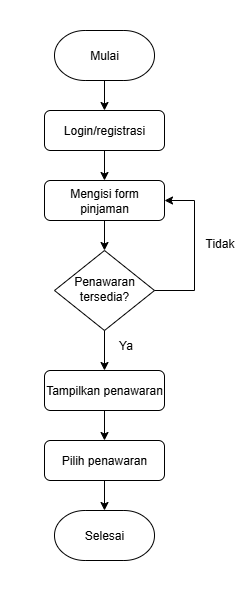

The diagram above was exported from draw.io. Its source (the exported page's mxGraphModel, read from the mxfile embedded in the PNG):
<mxGraphModel dx="786" dy="1666" grid="1" gridSize="10" guides="1" tooltips="1" connect="1" arrows="1" fold="1" page="1" pageScale="1" pageWidth="827" pageHeight="1169" math="0" shadow="0">
  <root>
    <mxCell id="WIyWlLk6GJQsqaUBKTNV-0" />
    <mxCell id="WIyWlLk6GJQsqaUBKTNV-1" parent="WIyWlLk6GJQsqaUBKTNV-0" />
    <mxCell id="ZX7Dhtya12RGTGVejt0G-2" value="" style="rounded=0;whiteSpace=wrap;html=1;strokeColor=none;" vertex="1" parent="WIyWlLk6GJQsqaUBKTNV-1">
      <mxGeometry x="116" y="-30" width="250" height="600" as="geometry" />
    </mxCell>
    <mxCell id="gY3igMXXropdshDDUPb6-4" style="edgeStyle=orthogonalEdgeStyle;rounded=0;orthogonalLoop=1;jettySize=auto;html=1;entryX=0.5;entryY=0;entryDx=0;entryDy=0;" parent="WIyWlLk6GJQsqaUBKTNV-1" source="WIyWlLk6GJQsqaUBKTNV-3" target="gY3igMXXropdshDDUPb6-3" edge="1">
      <mxGeometry relative="1" as="geometry" />
    </mxCell>
    <mxCell id="WIyWlLk6GJQsqaUBKTNV-3" value="Login/registrasi" style="rounded=1;whiteSpace=wrap;html=1;fontSize=12;glass=0;strokeWidth=1;shadow=0;fillColor=none;" parent="WIyWlLk6GJQsqaUBKTNV-1" vertex="1">
      <mxGeometry x="160" y="80" width="120" height="40" as="geometry" />
    </mxCell>
    <mxCell id="gY3igMXXropdshDDUPb6-6" style="edgeStyle=orthogonalEdgeStyle;rounded=0;orthogonalLoop=1;jettySize=auto;html=1;entryX=0.5;entryY=0;entryDx=0;entryDy=0;" parent="WIyWlLk6GJQsqaUBKTNV-1" source="WIyWlLk6GJQsqaUBKTNV-6" target="WIyWlLk6GJQsqaUBKTNV-7" edge="1">
      <mxGeometry relative="1" as="geometry" />
    </mxCell>
    <mxCell id="gY3igMXXropdshDDUPb6-10" style="edgeStyle=orthogonalEdgeStyle;rounded=0;orthogonalLoop=1;jettySize=auto;html=1;entryX=1;entryY=0.5;entryDx=0;entryDy=0;exitX=1;exitY=0.5;exitDx=0;exitDy=0;" parent="WIyWlLk6GJQsqaUBKTNV-1" source="WIyWlLk6GJQsqaUBKTNV-6" target="gY3igMXXropdshDDUPb6-3" edge="1">
      <mxGeometry relative="1" as="geometry">
        <Array as="points">
          <mxPoint x="310" y="260" />
          <mxPoint x="310" y="170" />
        </Array>
      </mxGeometry>
    </mxCell>
    <mxCell id="WIyWlLk6GJQsqaUBKTNV-6" value="Penawaran tersedia?" style="rhombus;whiteSpace=wrap;html=1;shadow=0;fontFamily=Helvetica;fontSize=12;align=center;strokeWidth=1;spacing=6;spacingTop=-4;fillColor=none;" parent="WIyWlLk6GJQsqaUBKTNV-1" vertex="1">
      <mxGeometry x="170" y="220" width="100" height="80" as="geometry" />
    </mxCell>
    <mxCell id="gY3igMXXropdshDDUPb6-9" style="edgeStyle=orthogonalEdgeStyle;rounded=0;orthogonalLoop=1;jettySize=auto;html=1;entryX=0.5;entryY=0;entryDx=0;entryDy=0;" parent="WIyWlLk6GJQsqaUBKTNV-1" source="WIyWlLk6GJQsqaUBKTNV-7" target="WIyWlLk6GJQsqaUBKTNV-12" edge="1">
      <mxGeometry relative="1" as="geometry" />
    </mxCell>
    <mxCell id="WIyWlLk6GJQsqaUBKTNV-7" value="Tampilkan penawaran" style="rounded=1;whiteSpace=wrap;html=1;fontSize=12;glass=0;strokeWidth=1;shadow=0;fillColor=none;" parent="WIyWlLk6GJQsqaUBKTNV-1" vertex="1">
      <mxGeometry x="160" y="340" width="120" height="40" as="geometry" />
    </mxCell>
    <mxCell id="WIyWlLk6GJQsqaUBKTNV-12" value="Pilih penawaran" style="rounded=1;whiteSpace=wrap;html=1;fontSize=12;glass=0;strokeWidth=1;shadow=0;fillColor=none;" parent="WIyWlLk6GJQsqaUBKTNV-1" vertex="1">
      <mxGeometry x="160" y="410" width="120" height="40" as="geometry" />
    </mxCell>
    <mxCell id="gY3igMXXropdshDDUPb6-2" style="edgeStyle=orthogonalEdgeStyle;rounded=0;orthogonalLoop=1;jettySize=auto;html=1;entryX=0.5;entryY=0;entryDx=0;entryDy=0;" parent="WIyWlLk6GJQsqaUBKTNV-1" source="gY3igMXXropdshDDUPb6-1" target="WIyWlLk6GJQsqaUBKTNV-3" edge="1">
      <mxGeometry relative="1" as="geometry" />
    </mxCell>
    <mxCell id="gY3igMXXropdshDDUPb6-1" value="Mulai" style="strokeWidth=1;html=1;shape=mxgraph.flowchart.terminator;whiteSpace=wrap;fillColor=none;" parent="WIyWlLk6GJQsqaUBKTNV-1" vertex="1">
      <mxGeometry x="170" width="100" height="50" as="geometry" />
    </mxCell>
    <mxCell id="gY3igMXXropdshDDUPb6-5" style="edgeStyle=orthogonalEdgeStyle;rounded=0;orthogonalLoop=1;jettySize=auto;html=1;entryX=0.5;entryY=0;entryDx=0;entryDy=0;" parent="WIyWlLk6GJQsqaUBKTNV-1" source="gY3igMXXropdshDDUPb6-3" target="WIyWlLk6GJQsqaUBKTNV-6" edge="1">
      <mxGeometry relative="1" as="geometry" />
    </mxCell>
    <mxCell id="gY3igMXXropdshDDUPb6-3" value="Mengisi form pinjaman" style="rounded=1;whiteSpace=wrap;html=1;fontSize=12;glass=0;strokeWidth=1;shadow=0;fillColor=none;" parent="WIyWlLk6GJQsqaUBKTNV-1" vertex="1">
      <mxGeometry x="160" y="150" width="120" height="40" as="geometry" />
    </mxCell>
    <mxCell id="gY3igMXXropdshDDUPb6-7" value="Ya" style="text;html=1;align=center;verticalAlign=middle;resizable=0;points=[];autosize=1;strokeColor=none;fillColor=none;" parent="WIyWlLk6GJQsqaUBKTNV-1" vertex="1">
      <mxGeometry x="221" y="300" width="40" height="30" as="geometry" />
    </mxCell>
    <mxCell id="gY3igMXXropdshDDUPb6-11" value="Tidak" style="text;html=1;align=center;verticalAlign=middle;resizable=0;points=[];autosize=1;strokeColor=none;fillColor=none;" parent="WIyWlLk6GJQsqaUBKTNV-1" vertex="1">
      <mxGeometry x="310" y="198" width="50" height="30" as="geometry" />
    </mxCell>
    <mxCell id="gY3igMXXropdshDDUPb6-12" value="Selesai" style="strokeWidth=1;html=1;shape=mxgraph.flowchart.terminator;whiteSpace=wrap;fillColor=none;" parent="WIyWlLk6GJQsqaUBKTNV-1" vertex="1">
      <mxGeometry x="170" y="480" width="100" height="50" as="geometry" />
    </mxCell>
    <mxCell id="gY3igMXXropdshDDUPb6-14" style="edgeStyle=orthogonalEdgeStyle;rounded=0;orthogonalLoop=1;jettySize=auto;html=1;entryX=0.5;entryY=0;entryDx=0;entryDy=0;entryPerimeter=0;" parent="WIyWlLk6GJQsqaUBKTNV-1" source="WIyWlLk6GJQsqaUBKTNV-12" target="gY3igMXXropdshDDUPb6-12" edge="1">
      <mxGeometry relative="1" as="geometry" />
    </mxCell>
  </root>
</mxGraphModel>